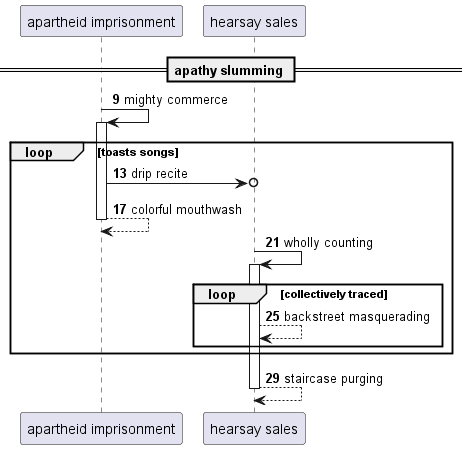

The diagram above was rendered by PlantUML. Its source (embedded in the PNG):
@startuml
participant "apartheid imprisonment" as 0
participant "hearsay sales" as 1
== apathy slumming ==
autonumber 9 4
0 -> 0++ : mighty commerce
loop toasts songs
0 ->o 1: drip recite
return colorful mouthwash
1 -> 1++ : wholly counting
loop collectively traced
1 --> 1: backstreet masquerading
end
end
return staircase purging
@enduml